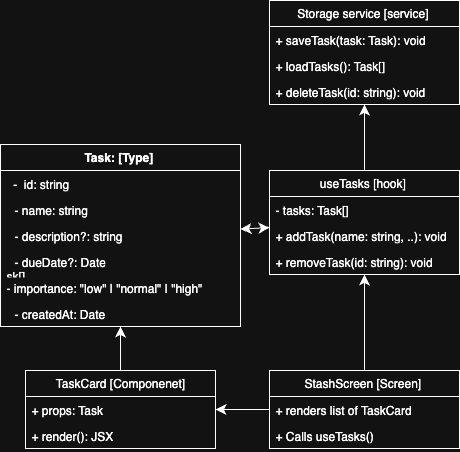

The diagram above was exported from draw.io. Its source (the exported page's mxGraphModel, read from the mxfile embedded in the PNG):
<mxGraphModel dx="518" dy="695" grid="1" gridSize="10" guides="1" tooltips="1" connect="1" arrows="1" fold="1" page="1" pageScale="1" pageWidth="2339" pageHeight="3300" math="0" shadow="0">
  <root>
    <mxCell id="0" />
    <mxCell id="1" parent="0" />
    <mxCell id="TyK3v60dwkwiu9oOAlEm-7" value="Storage service [service]&amp;nbsp;" style="swimlane;fontStyle=0;childLayout=stackLayout;horizontal=1;startSize=26;fillColor=none;horizontalStack=0;resizeParent=1;resizeParentMax=0;resizeLast=0;collapsible=1;marginBottom=0;whiteSpace=wrap;html=1;" vertex="1" parent="1">
      <mxGeometry x="414" y="410" width="190" height="104" as="geometry" />
    </mxCell>
    <mxCell id="TyK3v60dwkwiu9oOAlEm-8" value="+ saveTask(task: Task): void&amp;nbsp;" style="text;strokeColor=none;fillColor=none;align=left;verticalAlign=top;spacingLeft=4;spacingRight=4;overflow=hidden;rotatable=0;points=[[0,0.5],[1,0.5]];portConstraint=eastwest;whiteSpace=wrap;html=1;" vertex="1" parent="TyK3v60dwkwiu9oOAlEm-7">
      <mxGeometry y="26" width="190" height="26" as="geometry" />
    </mxCell>
    <mxCell id="TyK3v60dwkwiu9oOAlEm-9" value="+ loadTasks(): Task[]&amp;nbsp;" style="text;strokeColor=none;fillColor=none;align=left;verticalAlign=top;spacingLeft=4;spacingRight=4;overflow=hidden;rotatable=0;points=[[0,0.5],[1,0.5]];portConstraint=eastwest;whiteSpace=wrap;html=1;" vertex="1" parent="TyK3v60dwkwiu9oOAlEm-7">
      <mxGeometry y="52" width="190" height="26" as="geometry" />
    </mxCell>
    <mxCell id="TyK3v60dwkwiu9oOAlEm-10" value="+ deleteTask(id: string): void&amp;nbsp;" style="text;strokeColor=none;fillColor=none;align=left;verticalAlign=top;spacingLeft=4;spacingRight=4;overflow=hidden;rotatable=0;points=[[0,0.5],[1,0.5]];portConstraint=eastwest;whiteSpace=wrap;html=1;" vertex="1" parent="TyK3v60dwkwiu9oOAlEm-7">
      <mxGeometry y="78" width="190" height="26" as="geometry" />
    </mxCell>
    <mxCell id="TyK3v60dwkwiu9oOAlEm-31" style="edgeStyle=none;curved=1;rounded=0;orthogonalLoop=1;jettySize=auto;html=1;fontSize=12;startSize=8;endSize=8;" edge="1" parent="1" source="TyK3v60dwkwiu9oOAlEm-12" target="TyK3v60dwkwiu9oOAlEm-7">
      <mxGeometry relative="1" as="geometry" />
    </mxCell>
    <mxCell id="TyK3v60dwkwiu9oOAlEm-43" style="edgeStyle=none;curved=1;rounded=0;orthogonalLoop=1;jettySize=auto;html=1;fontSize=12;startSize=8;endSize=8;" edge="1" parent="1" source="TyK3v60dwkwiu9oOAlEm-12" target="TyK3v60dwkwiu9oOAlEm-35">
      <mxGeometry relative="1" as="geometry" />
    </mxCell>
    <mxCell id="TyK3v60dwkwiu9oOAlEm-12" value="useTasks [hook]&amp;nbsp;" style="swimlane;fontStyle=0;childLayout=stackLayout;horizontal=1;startSize=26;fillColor=none;horizontalStack=0;resizeParent=1;resizeParentMax=0;resizeLast=0;collapsible=1;marginBottom=0;whiteSpace=wrap;html=1;" vertex="1" parent="1">
      <mxGeometry x="414" y="580" width="190" height="104" as="geometry" />
    </mxCell>
    <mxCell id="TyK3v60dwkwiu9oOAlEm-13" value="- tasks: Task[]" style="text;strokeColor=none;fillColor=none;align=left;verticalAlign=top;spacingLeft=4;spacingRight=4;overflow=hidden;rotatable=0;points=[[0,0.5],[1,0.5]];portConstraint=eastwest;whiteSpace=wrap;html=1;" vertex="1" parent="TyK3v60dwkwiu9oOAlEm-12">
      <mxGeometry y="26" width="190" height="26" as="geometry" />
    </mxCell>
    <mxCell id="TyK3v60dwkwiu9oOAlEm-14" value="+ addTask(name: string, ..): void&amp;nbsp;" style="text;strokeColor=none;fillColor=none;align=left;verticalAlign=top;spacingLeft=4;spacingRight=4;overflow=hidden;rotatable=0;points=[[0,0.5],[1,0.5]];portConstraint=eastwest;whiteSpace=wrap;html=1;" vertex="1" parent="TyK3v60dwkwiu9oOAlEm-12">
      <mxGeometry y="52" width="190" height="26" as="geometry" />
    </mxCell>
    <mxCell id="TyK3v60dwkwiu9oOAlEm-16" value="+ removeTask(id: string): void &lt;div&gt;&lt;br/&gt;&lt;/div&gt;" style="text;strokeColor=none;fillColor=none;align=left;verticalAlign=top;spacingLeft=4;spacingRight=4;overflow=hidden;rotatable=0;points=[[0,0.5],[1,0.5]];portConstraint=eastwest;whiteSpace=wrap;html=1;" vertex="1" parent="TyK3v60dwkwiu9oOAlEm-12">
      <mxGeometry y="78" width="190" height="26" as="geometry" />
    </mxCell>
    <mxCell id="TyK3v60dwkwiu9oOAlEm-42" style="edgeStyle=none;curved=1;rounded=0;orthogonalLoop=1;jettySize=auto;html=1;fontSize=12;startSize=8;endSize=8;" edge="1" parent="1" source="TyK3v60dwkwiu9oOAlEm-17" target="TyK3v60dwkwiu9oOAlEm-35">
      <mxGeometry relative="1" as="geometry" />
    </mxCell>
    <mxCell id="TyK3v60dwkwiu9oOAlEm-17" value="&lt;span style=&quot;text-align: left;&quot;&gt;TaskCard [Componenet]&lt;/span&gt;" style="swimlane;fontStyle=0;childLayout=stackLayout;horizontal=1;startSize=26;fillColor=none;horizontalStack=0;resizeParent=1;resizeParentMax=0;resizeLast=0;collapsible=1;marginBottom=0;whiteSpace=wrap;html=1;" vertex="1" parent="1">
      <mxGeometry x="170" y="780" width="190" height="78" as="geometry" />
    </mxCell>
    <mxCell id="TyK3v60dwkwiu9oOAlEm-19" value="+ props: Task&amp;nbsp;" style="text;strokeColor=none;fillColor=none;align=left;verticalAlign=top;spacingLeft=4;spacingRight=4;overflow=hidden;rotatable=0;points=[[0,0.5],[1,0.5]];portConstraint=eastwest;whiteSpace=wrap;html=1;" vertex="1" parent="TyK3v60dwkwiu9oOAlEm-17">
      <mxGeometry y="26" width="190" height="26" as="geometry" />
    </mxCell>
    <mxCell id="TyK3v60dwkwiu9oOAlEm-21" value="&lt;div&gt;+ render(): JSX&lt;/div&gt;" style="text;strokeColor=none;fillColor=none;align=left;verticalAlign=top;spacingLeft=4;spacingRight=4;overflow=hidden;rotatable=0;points=[[0,0.5],[1,0.5]];portConstraint=eastwest;whiteSpace=wrap;html=1;" vertex="1" parent="TyK3v60dwkwiu9oOAlEm-17">
      <mxGeometry y="52" width="190" height="26" as="geometry" />
    </mxCell>
    <mxCell id="TyK3v60dwkwiu9oOAlEm-28" style="edgeStyle=none;curved=1;rounded=0;orthogonalLoop=1;jettySize=auto;html=1;fontSize=12;startSize=8;endSize=8;" edge="1" parent="1" source="TyK3v60dwkwiu9oOAlEm-22" target="TyK3v60dwkwiu9oOAlEm-17">
      <mxGeometry relative="1" as="geometry" />
    </mxCell>
    <mxCell id="TyK3v60dwkwiu9oOAlEm-29" style="edgeStyle=none;curved=1;rounded=0;orthogonalLoop=1;jettySize=auto;html=1;fontSize=12;startSize=8;endSize=8;" edge="1" parent="1" source="TyK3v60dwkwiu9oOAlEm-22" target="TyK3v60dwkwiu9oOAlEm-12">
      <mxGeometry relative="1" as="geometry" />
    </mxCell>
    <mxCell id="TyK3v60dwkwiu9oOAlEm-22" value="&lt;span style=&quot;text-align: left;&quot;&gt;StashScreen [Screen]&amp;nbsp;&lt;/span&gt;" style="swimlane;fontStyle=0;childLayout=stackLayout;horizontal=1;startSize=26;fillColor=none;horizontalStack=0;resizeParent=1;resizeParentMax=0;resizeLast=0;collapsible=1;marginBottom=0;whiteSpace=wrap;html=1;" vertex="1" parent="1">
      <mxGeometry x="414" y="780" width="190" height="78" as="geometry" />
    </mxCell>
    <mxCell id="TyK3v60dwkwiu9oOAlEm-23" value="+ renders list of TaskCard" style="text;strokeColor=none;fillColor=none;align=left;verticalAlign=top;spacingLeft=4;spacingRight=4;overflow=hidden;rotatable=0;points=[[0,0.5],[1,0.5]];portConstraint=eastwest;whiteSpace=wrap;html=1;" vertex="1" parent="TyK3v60dwkwiu9oOAlEm-22">
      <mxGeometry y="26" width="190" height="26" as="geometry" />
    </mxCell>
    <mxCell id="TyK3v60dwkwiu9oOAlEm-24" value="+ Calls useTasks()" style="text;strokeColor=none;fillColor=none;align=left;verticalAlign=top;spacingLeft=4;spacingRight=4;overflow=hidden;rotatable=0;points=[[0,0.5],[1,0.5]];portConstraint=eastwest;whiteSpace=wrap;html=1;" vertex="1" parent="TyK3v60dwkwiu9oOAlEm-22">
      <mxGeometry y="52" width="190" height="26" as="geometry" />
    </mxCell>
    <mxCell id="TyK3v60dwkwiu9oOAlEm-44" style="edgeStyle=none;curved=1;rounded=0;orthogonalLoop=1;jettySize=auto;html=1;fontSize=12;startSize=8;endSize=8;" edge="1" parent="1" source="TyK3v60dwkwiu9oOAlEm-35" target="TyK3v60dwkwiu9oOAlEm-12">
      <mxGeometry relative="1" as="geometry" />
    </mxCell>
    <mxCell id="TyK3v60dwkwiu9oOAlEm-35" value="&lt;b&gt;Task: [Type]&amp;nbsp;&lt;/b&gt;" style="swimlane;fontStyle=0;childLayout=stackLayout;horizontal=1;startSize=26;fillColor=none;horizontalStack=0;resizeParent=1;resizeParentMax=0;resizeLast=0;collapsible=1;marginBottom=0;whiteSpace=wrap;html=1;" vertex="1" parent="1">
      <mxGeometry x="145" y="554" width="240" height="182" as="geometry" />
    </mxCell>
    <mxCell id="TyK3v60dwkwiu9oOAlEm-36" value="&amp;nbsp; -&amp;nbsp; id: string&amp;nbsp;" style="text;strokeColor=none;fillColor=none;align=left;verticalAlign=top;spacingLeft=4;spacingRight=4;overflow=hidden;rotatable=0;points=[[0,0.5],[1,0.5]];portConstraint=eastwest;whiteSpace=wrap;html=1;" vertex="1" parent="TyK3v60dwkwiu9oOAlEm-35">
      <mxGeometry y="26" width="240" height="26" as="geometry" />
    </mxCell>
    <mxCell id="TyK3v60dwkwiu9oOAlEm-37" value="&lt;p style=&quot;margin: 0px 0px 0px 8px;&quot;&gt;- name: string&amp;nbsp;&lt;/p&gt;&lt;div&gt;&lt;br&gt;&lt;/div&gt;" style="text;strokeColor=none;fillColor=none;align=left;verticalAlign=top;spacingLeft=4;spacingRight=4;overflow=hidden;rotatable=0;points=[[0,0.5],[1,0.5]];portConstraint=eastwest;whiteSpace=wrap;html=1;" vertex="1" parent="TyK3v60dwkwiu9oOAlEm-35">
      <mxGeometry y="52" width="240" height="26" as="geometry" />
    </mxCell>
    <mxCell id="TyK3v60dwkwiu9oOAlEm-38" value="&lt;div&gt;&lt;p style=&quot;margin: 0px 0px 0px 8px;&quot;&gt;- description?: string&amp;nbsp;&lt;/p&gt;&lt;/div&gt;&lt;div&gt;&lt;br&gt;&lt;/div&gt;" style="text;strokeColor=none;fillColor=none;align=left;verticalAlign=top;spacingLeft=4;spacingRight=4;overflow=hidden;rotatable=0;points=[[0,0.5],[1,0.5]];portConstraint=eastwest;whiteSpace=wrap;html=1;" vertex="1" parent="TyK3v60dwkwiu9oOAlEm-35">
      <mxGeometry y="78" width="240" height="26" as="geometry" />
    </mxCell>
    <mxCell id="TyK3v60dwkwiu9oOAlEm-39" value="&lt;p style=&quot;margin: 0px 0px 0px 8px;&quot;&gt;- dueDate?: Date&lt;/p&gt;sk[]&lt;div&gt;&lt;br&gt;&lt;/div&gt;" style="text;strokeColor=none;fillColor=none;align=left;verticalAlign=top;spacingLeft=4;spacingRight=4;overflow=hidden;rotatable=0;points=[[0,0.5],[1,0.5]];portConstraint=eastwest;whiteSpace=wrap;html=1;" vertex="1" parent="TyK3v60dwkwiu9oOAlEm-35">
      <mxGeometry y="104" width="240" height="26" as="geometry" />
    </mxCell>
    <mxCell id="TyK3v60dwkwiu9oOAlEm-41" value="- importance: &quot;low&quot; | &quot;normal&quot; | &quot;high&quot;&amp;nbsp;&lt;div&gt;&lt;br&gt;&lt;/div&gt;" style="text;strokeColor=none;fillColor=none;align=left;verticalAlign=top;spacingLeft=4;spacingRight=4;overflow=hidden;rotatable=0;points=[[0,0.5],[1,0.5]];portConstraint=eastwest;whiteSpace=wrap;html=1;" vertex="1" parent="TyK3v60dwkwiu9oOAlEm-35">
      <mxGeometry y="130" width="240" height="26" as="geometry" />
    </mxCell>
    <mxCell id="TyK3v60dwkwiu9oOAlEm-40" value="&lt;p style=&quot;margin: 0px 0px 0px 8px;&quot;&gt;&lt;span style=&quot;background-color: transparent; color: light-dark(rgb(0, 0, 0), rgb(255, 255, 255));&quot;&gt;- createdAt: Date&amp;nbsp;&lt;/span&gt;&lt;/p&gt;&lt;div&gt;&lt;br&gt;&lt;/div&gt;" style="text;strokeColor=none;fillColor=none;align=left;verticalAlign=top;spacingLeft=4;spacingRight=4;overflow=hidden;rotatable=0;points=[[0,0.5],[1,0.5]];portConstraint=eastwest;whiteSpace=wrap;html=1;" vertex="1" parent="TyK3v60dwkwiu9oOAlEm-35">
      <mxGeometry y="156" width="240" height="26" as="geometry" />
    </mxCell>
  </root>
</mxGraphModel>